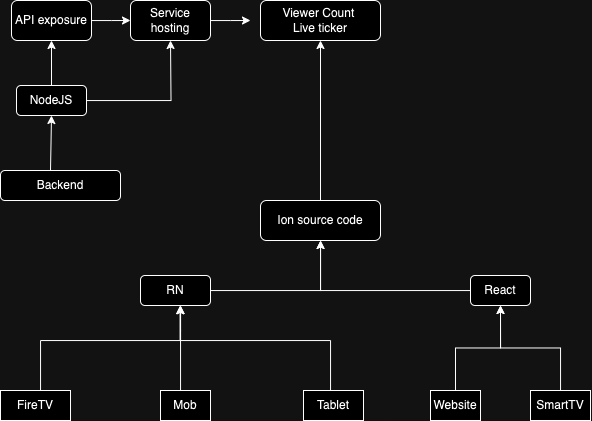

The diagram above was exported from draw.io. Its source (the exported page's mxGraphModel, read from the mxfile embedded in the PNG):
<mxGraphModel dx="1569" dy="957" grid="1" gridSize="10" guides="1" tooltips="1" connect="1" arrows="1" fold="1" page="1" pageScale="1" pageWidth="827" pageHeight="1169" math="0" shadow="0">
  <root>
    <mxCell id="0" />
    <mxCell id="1" parent="0" />
    <mxCell id="2Y4H2TYR58M_LBI_xa1--11" style="edgeStyle=orthogonalEdgeStyle;rounded=0;orthogonalLoop=1;jettySize=auto;html=1;entryX=0.569;entryY=1.008;entryDx=0;entryDy=0;entryPerimeter=0;" parent="1" source="2Y4H2TYR58M_LBI_xa1--1" target="2Y4H2TYR58M_LBI_xa1--6" edge="1">
      <mxGeometry relative="1" as="geometry">
        <Array as="points">
          <mxPoint x="410" y="370" />
          <mxPoint x="260" y="370" />
          <mxPoint x="260" y="335" />
        </Array>
      </mxGeometry>
    </mxCell>
    <mxCell id="2Y4H2TYR58M_LBI_xa1--1" value="Tablet" style="rounded=0;whiteSpace=wrap;html=1;" parent="1" vertex="1">
      <mxGeometry x="383" y="420" width="60" height="30" as="geometry" />
    </mxCell>
    <mxCell id="2Y4H2TYR58M_LBI_xa1--12" style="edgeStyle=orthogonalEdgeStyle;rounded=0;orthogonalLoop=1;jettySize=auto;html=1;entryX=0.5;entryY=1;entryDx=0;entryDy=0;" parent="1" source="2Y4H2TYR58M_LBI_xa1--2" target="2Y4H2TYR58M_LBI_xa1--7" edge="1">
      <mxGeometry relative="1" as="geometry" />
    </mxCell>
    <mxCell id="2Y4H2TYR58M_LBI_xa1--21" style="edgeStyle=orthogonalEdgeStyle;rounded=0;orthogonalLoop=1;jettySize=auto;html=1;entryX=0.5;entryY=1;entryDx=0;entryDy=0;" parent="1" target="2Y4H2TYR58M_LBI_xa1--17" edge="1">
      <mxGeometry relative="1" as="geometry">
        <mxPoint x="130" y="200" as="sourcePoint" />
      </mxGeometry>
    </mxCell>
    <mxCell id="2Y4H2TYR58M_LBI_xa1--2" value="SmartTV" style="rounded=0;whiteSpace=wrap;html=1;" parent="1" vertex="1">
      <mxGeometry x="610" y="420" width="60" height="30" as="geometry" />
    </mxCell>
    <mxCell id="2Y4H2TYR58M_LBI_xa1--13" style="edgeStyle=orthogonalEdgeStyle;rounded=0;orthogonalLoop=1;jettySize=auto;html=1;entryX=0.5;entryY=1;entryDx=0;entryDy=0;" parent="1" source="2Y4H2TYR58M_LBI_xa1--3" target="2Y4H2TYR58M_LBI_xa1--7" edge="1">
      <mxGeometry relative="1" as="geometry" />
    </mxCell>
    <mxCell id="2Y4H2TYR58M_LBI_xa1--3" value="Website" style="rounded=0;whiteSpace=wrap;html=1;" parent="1" vertex="1">
      <mxGeometry x="510" y="420" width="50" height="30" as="geometry" />
    </mxCell>
    <mxCell id="2Y4H2TYR58M_LBI_xa1--10" style="edgeStyle=orthogonalEdgeStyle;rounded=0;orthogonalLoop=1;jettySize=auto;html=1;" parent="1" source="2Y4H2TYR58M_LBI_xa1--4" target="2Y4H2TYR58M_LBI_xa1--6" edge="1">
      <mxGeometry relative="1" as="geometry">
        <Array as="points">
          <mxPoint x="260" y="360" />
          <mxPoint x="260" y="360" />
        </Array>
      </mxGeometry>
    </mxCell>
    <mxCell id="2Y4H2TYR58M_LBI_xa1--4" value="Mob" style="rounded=0;whiteSpace=wrap;html=1;" parent="1" vertex="1">
      <mxGeometry x="240" y="420" width="50" height="30" as="geometry" />
    </mxCell>
    <mxCell id="2Y4H2TYR58M_LBI_xa1--14" style="edgeStyle=orthogonalEdgeStyle;rounded=0;orthogonalLoop=1;jettySize=auto;html=1;" parent="1" source="2Y4H2TYR58M_LBI_xa1--6" target="2Y4H2TYR58M_LBI_xa1--9" edge="1">
      <mxGeometry relative="1" as="geometry" />
    </mxCell>
    <mxCell id="2Y4H2TYR58M_LBI_xa1--6" value="RN" style="rounded=1;whiteSpace=wrap;html=1;" parent="1" vertex="1">
      <mxGeometry x="220" y="305" width="70" height="30" as="geometry" />
    </mxCell>
    <mxCell id="2Y4H2TYR58M_LBI_xa1--15" style="edgeStyle=orthogonalEdgeStyle;rounded=0;orthogonalLoop=1;jettySize=auto;html=1;" parent="1" source="2Y4H2TYR58M_LBI_xa1--7" target="2Y4H2TYR58M_LBI_xa1--9" edge="1">
      <mxGeometry relative="1" as="geometry" />
    </mxCell>
    <mxCell id="2Y4H2TYR58M_LBI_xa1--7" value="React" style="rounded=1;whiteSpace=wrap;html=1;" parent="1" vertex="1">
      <mxGeometry x="550" y="305" width="60" height="30" as="geometry" />
    </mxCell>
    <mxCell id="2Y4H2TYR58M_LBI_xa1--23" style="edgeStyle=orthogonalEdgeStyle;rounded=0;orthogonalLoop=1;jettySize=auto;html=1;entryX=0.565;entryY=1.005;entryDx=0;entryDy=0;entryPerimeter=0;" parent="1" source="2Y4H2TYR58M_LBI_xa1--8" target="2Y4H2TYR58M_LBI_xa1--6" edge="1">
      <mxGeometry relative="1" as="geometry">
        <Array as="points">
          <mxPoint x="120" y="370" />
          <mxPoint x="260" y="370" />
        </Array>
        <mxPoint x="260" y="340" as="targetPoint" />
      </mxGeometry>
    </mxCell>
    <mxCell id="2Y4H2TYR58M_LBI_xa1--8" value="FireTV" style="rounded=0;whiteSpace=wrap;html=1;" parent="1" vertex="1">
      <mxGeometry x="80" y="420" width="70" height="30" as="geometry" />
    </mxCell>
    <mxCell id="t8fkIwxUj9NUhRaVcF6f-1" style="edgeStyle=orthogonalEdgeStyle;rounded=0;orthogonalLoop=1;jettySize=auto;html=1;entryX=0.5;entryY=1;entryDx=0;entryDy=0;" edge="1" parent="1" source="2Y4H2TYR58M_LBI_xa1--9" target="t8fkIwxUj9NUhRaVcF6f-4">
      <mxGeometry relative="1" as="geometry">
        <mxPoint x="360" y="140" as="targetPoint" />
      </mxGeometry>
    </mxCell>
    <mxCell id="2Y4H2TYR58M_LBI_xa1--9" value="Ion source code" style="rounded=1;whiteSpace=wrap;html=1;" parent="1" vertex="1">
      <mxGeometry x="340" y="230" width="120" height="40" as="geometry" />
    </mxCell>
    <mxCell id="2Y4H2TYR58M_LBI_xa1--26" value="" style="edgeStyle=orthogonalEdgeStyle;rounded=0;orthogonalLoop=1;jettySize=auto;html=1;" parent="1" source="2Y4H2TYR58M_LBI_xa1--17" target="2Y4H2TYR58M_LBI_xa1--25" edge="1">
      <mxGeometry relative="1" as="geometry" />
    </mxCell>
    <mxCell id="2Y4H2TYR58M_LBI_xa1--27" style="edgeStyle=orthogonalEdgeStyle;rounded=0;orthogonalLoop=1;jettySize=auto;html=1;" parent="1" source="2Y4H2TYR58M_LBI_xa1--17" edge="1">
      <mxGeometry relative="1" as="geometry">
        <mxPoint x="250" y="70" as="targetPoint" />
      </mxGeometry>
    </mxCell>
    <mxCell id="2Y4H2TYR58M_LBI_xa1--17" value="NodeJS" style="rounded=1;whiteSpace=wrap;html=1;" parent="1" vertex="1">
      <mxGeometry x="96" y="115" width="70" height="30" as="geometry" />
    </mxCell>
    <mxCell id="2Y4H2TYR58M_LBI_xa1--22" value="Backend" style="rounded=1;whiteSpace=wrap;html=1;" parent="1" vertex="1">
      <mxGeometry x="80" y="200" width="120" height="30" as="geometry" />
    </mxCell>
    <mxCell id="t8fkIwxUj9NUhRaVcF6f-2" style="edgeStyle=orthogonalEdgeStyle;rounded=0;orthogonalLoop=1;jettySize=auto;html=1;entryX=0;entryY=0.5;entryDx=0;entryDy=0;" edge="1" parent="1" source="2Y4H2TYR58M_LBI_xa1--25" target="2Y4H2TYR58M_LBI_xa1--28">
      <mxGeometry relative="1" as="geometry" />
    </mxCell>
    <mxCell id="2Y4H2TYR58M_LBI_xa1--25" value="API exposure" style="rounded=1;whiteSpace=wrap;html=1;" parent="1" vertex="1">
      <mxGeometry x="91" y="30" width="80" height="40" as="geometry" />
    </mxCell>
    <mxCell id="t8fkIwxUj9NUhRaVcF6f-3" style="edgeStyle=orthogonalEdgeStyle;rounded=0;orthogonalLoop=1;jettySize=auto;html=1;" edge="1" parent="1" source="2Y4H2TYR58M_LBI_xa1--28">
      <mxGeometry relative="1" as="geometry">
        <mxPoint x="330" y="50.000000000000114" as="targetPoint" />
      </mxGeometry>
    </mxCell>
    <mxCell id="2Y4H2TYR58M_LBI_xa1--28" value="Service hosting" style="rounded=1;whiteSpace=wrap;html=1;" parent="1" vertex="1">
      <mxGeometry x="210" y="30" width="80" height="40" as="geometry" />
    </mxCell>
    <mxCell id="t8fkIwxUj9NUhRaVcF6f-4" value="Viewer Count&amp;nbsp;&lt;br&gt;Live ticker" style="rounded=1;whiteSpace=wrap;html=1;" vertex="1" parent="1">
      <mxGeometry x="340" y="30" width="120" height="40" as="geometry" />
    </mxCell>
  </root>
</mxGraphModel>